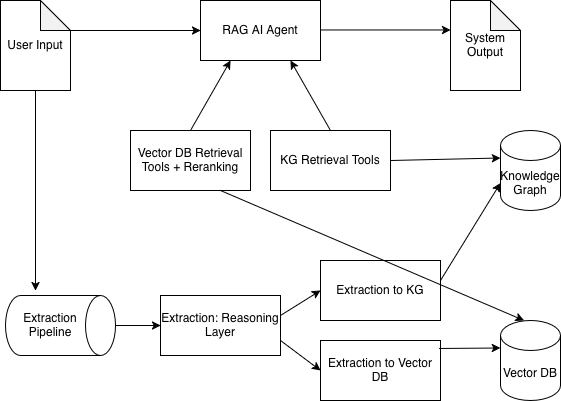

The diagram above was exported from draw.io. Its source (the exported page's mxGraphModel, read from the mxfile embedded in the PNG):
<mxGraphModel dx="589" dy="723" grid="1" gridSize="10" guides="1" tooltips="1" connect="1" arrows="1" fold="1" page="1" pageScale="1" pageWidth="850" pageHeight="1100" math="0" shadow="0">
  <root>
    <mxCell id="0" />
    <mxCell id="1" parent="0" />
    <mxCell id="S6klgwFpin6M115q269t-2" value="Knowledge Graph" style="shape=cylinder3;whiteSpace=wrap;html=1;boundedLbl=1;backgroundOutline=1;size=15;" vertex="1" parent="1">
      <mxGeometry x="560" y="330" width="60" height="80" as="geometry" />
    </mxCell>
    <mxCell id="S6klgwFpin6M115q269t-8" value="RAG AI Agent" style="rounded=0;whiteSpace=wrap;html=1;" vertex="1" parent="1">
      <mxGeometry x="260" y="200" width="120" height="60" as="geometry" />
    </mxCell>
    <mxCell id="S6klgwFpin6M115q269t-9" value="&lt;div&gt;Vector DB Retrieval Tools + Reranking&lt;/div&gt;" style="rounded=0;whiteSpace=wrap;html=1;" vertex="1" parent="1">
      <mxGeometry x="190" y="330" width="120" height="60" as="geometry" />
    </mxCell>
    <mxCell id="S6klgwFpin6M115q269t-11" value="User Input" style="shape=note;whiteSpace=wrap;html=1;backgroundOutline=1;darkOpacity=0.05;" vertex="1" parent="1">
      <mxGeometry x="60" y="200" width="70" height="90" as="geometry" />
    </mxCell>
    <mxCell id="S6klgwFpin6M115q269t-12" value="&lt;div&gt;KG Retrieval Tools&lt;/div&gt;" style="rounded=0;whiteSpace=wrap;html=1;" vertex="1" parent="1">
      <mxGeometry x="330" y="330" width="120" height="60" as="geometry" />
    </mxCell>
    <mxCell id="S6klgwFpin6M115q269t-13" value="" style="endArrow=classic;html=1;rounded=0;entryX=0.75;entryY=1;entryDx=0;entryDy=0;" edge="1" parent="1" target="S6klgwFpin6M115q269t-8">
      <mxGeometry width="50" height="50" relative="1" as="geometry">
        <mxPoint x="390" y="330" as="sourcePoint" />
        <mxPoint x="440" y="280" as="targetPoint" />
      </mxGeometry>
    </mxCell>
    <mxCell id="S6klgwFpin6M115q269t-14" value="" style="endArrow=classic;html=1;rounded=0;exitX=0.5;exitY=0;exitDx=0;exitDy=0;entryX=0.25;entryY=1;entryDx=0;entryDy=0;" edge="1" parent="1" source="S6klgwFpin6M115q269t-9" target="S6klgwFpin6M115q269t-8">
      <mxGeometry width="50" height="50" relative="1" as="geometry">
        <mxPoint x="270" y="260" as="sourcePoint" />
        <mxPoint x="320" y="210" as="targetPoint" />
      </mxGeometry>
    </mxCell>
    <mxCell id="S6klgwFpin6M115q269t-15" value="" style="endArrow=classic;html=1;rounded=0;exitX=0;exitY=0;exitDx=70;exitDy=30;exitPerimeter=0;entryX=0;entryY=0.5;entryDx=0;entryDy=0;" edge="1" parent="1" source="S6klgwFpin6M115q269t-11" target="S6klgwFpin6M115q269t-8">
      <mxGeometry width="50" height="50" relative="1" as="geometry">
        <mxPoint x="270" y="260" as="sourcePoint" />
        <mxPoint x="320" y="210" as="targetPoint" />
      </mxGeometry>
    </mxCell>
    <mxCell id="S6klgwFpin6M115q269t-16" value="" style="endArrow=classic;html=1;rounded=0;exitX=0.5;exitY=1;exitDx=0;exitDy=0;exitPerimeter=0;" edge="1" parent="1" source="S6klgwFpin6M115q269t-11">
      <mxGeometry width="50" height="50" relative="1" as="geometry">
        <mxPoint x="240" y="370" as="sourcePoint" />
        <mxPoint x="95" y="490" as="targetPoint" />
      </mxGeometry>
    </mxCell>
    <mxCell id="S6klgwFpin6M115q269t-22" style="edgeStyle=orthogonalEdgeStyle;rounded=0;orthogonalLoop=1;jettySize=auto;html=1;exitX=0.5;exitY=0;exitDx=0;exitDy=0;exitPerimeter=0;entryX=0;entryY=0.5;entryDx=0;entryDy=0;" edge="1" parent="1" source="S6klgwFpin6M115q269t-18" target="S6klgwFpin6M115q269t-20">
      <mxGeometry relative="1" as="geometry">
        <mxPoint x="200" y="525" as="targetPoint" />
      </mxGeometry>
    </mxCell>
    <mxCell id="S6klgwFpin6M115q269t-18" value="&lt;div&gt;&lt;br&gt;&lt;/div&gt;" style="shape=cylinder3;whiteSpace=wrap;html=1;boundedLbl=1;backgroundOutline=1;size=15;rotation=90;" vertex="1" parent="1">
      <mxGeometry x="90" y="470" width="60" height="110" as="geometry" />
    </mxCell>
    <mxCell id="S6klgwFpin6M115q269t-19" value="Extraction&lt;br&gt;Pipeline" style="text;html=1;whiteSpace=wrap;strokeColor=none;fillColor=none;align=center;verticalAlign=middle;rounded=0;" vertex="1" parent="1">
      <mxGeometry x="80" y="510" width="60" height="30" as="geometry" />
    </mxCell>
    <mxCell id="S6klgwFpin6M115q269t-20" value="Extraction: Reasoning Layer" style="rounded=0;whiteSpace=wrap;html=1;" vertex="1" parent="1">
      <mxGeometry x="220" y="495" width="120" height="60" as="geometry" />
    </mxCell>
    <mxCell id="S6klgwFpin6M115q269t-23" value="Extraction to KG" style="rounded=0;whiteSpace=wrap;html=1;" vertex="1" parent="1">
      <mxGeometry x="380" y="460" width="120" height="60" as="geometry" />
    </mxCell>
    <mxCell id="S6klgwFpin6M115q269t-24" value="Extraction to Vector DB" style="rounded=0;whiteSpace=wrap;html=1;" vertex="1" parent="1">
      <mxGeometry x="380" y="540" width="120" height="60" as="geometry" />
    </mxCell>
    <mxCell id="S6klgwFpin6M115q269t-25" value="" style="endArrow=classic;html=1;rounded=0;entryX=0;entryY=0.5;entryDx=0;entryDy=0;" edge="1" parent="1" target="S6klgwFpin6M115q269t-23">
      <mxGeometry width="50" height="50" relative="1" as="geometry">
        <mxPoint x="340" y="515" as="sourcePoint" />
        <mxPoint x="390" y="465" as="targetPoint" />
      </mxGeometry>
    </mxCell>
    <mxCell id="S6klgwFpin6M115q269t-27" value="" style="endArrow=classic;html=1;rounded=0;entryX=0;entryY=0.5;entryDx=0;entryDy=0;" edge="1" parent="1" target="S6klgwFpin6M115q269t-24">
      <mxGeometry width="50" height="50" relative="1" as="geometry">
        <mxPoint x="340" y="540" as="sourcePoint" />
        <mxPoint x="390" y="490" as="targetPoint" />
      </mxGeometry>
    </mxCell>
    <mxCell id="S6klgwFpin6M115q269t-29" value="Vector DB" style="shape=cylinder3;whiteSpace=wrap;html=1;boundedLbl=1;backgroundOutline=1;size=15;" vertex="1" parent="1">
      <mxGeometry x="560" y="520" width="60" height="80" as="geometry" />
    </mxCell>
    <mxCell id="S6klgwFpin6M115q269t-30" value="" style="endArrow=classic;html=1;rounded=0;entryX=0;entryY=0;entryDx=0;entryDy=27.5;entryPerimeter=0;exitX=0.988;exitY=0.133;exitDx=0;exitDy=0;exitPerimeter=0;" edge="1" parent="1" source="S6klgwFpin6M115q269t-24" target="S6klgwFpin6M115q269t-29">
      <mxGeometry width="50" height="50" relative="1" as="geometry">
        <mxPoint x="500" y="570" as="sourcePoint" />
        <mxPoint x="550" y="520" as="targetPoint" />
      </mxGeometry>
    </mxCell>
    <mxCell id="S6klgwFpin6M115q269t-31" value="" style="endArrow=classic;html=1;rounded=0;entryX=0;entryY=0;entryDx=0;entryDy=52.5;entryPerimeter=0;" edge="1" parent="1" target="S6klgwFpin6M115q269t-2">
      <mxGeometry width="50" height="50" relative="1" as="geometry">
        <mxPoint x="500" y="480" as="sourcePoint" />
        <mxPoint x="550" y="430" as="targetPoint" />
      </mxGeometry>
    </mxCell>
    <mxCell id="S6klgwFpin6M115q269t-32" value="" style="endArrow=classic;html=1;rounded=0;entryX=0;entryY=0;entryDx=0;entryDy=27.5;entryPerimeter=0;exitX=1;exitY=0.5;exitDx=0;exitDy=0;" edge="1" parent="1" source="S6klgwFpin6M115q269t-12" target="S6klgwFpin6M115q269t-2">
      <mxGeometry width="50" height="50" relative="1" as="geometry">
        <mxPoint x="450" y="385" as="sourcePoint" />
        <mxPoint x="500" y="335" as="targetPoint" />
      </mxGeometry>
    </mxCell>
    <mxCell id="S6klgwFpin6M115q269t-33" value="" style="endArrow=classic;html=1;rounded=0;exitX=0.75;exitY=1;exitDx=0;exitDy=0;entryX=0.392;entryY=0;entryDx=0;entryDy=0;entryPerimeter=0;" edge="1" parent="1" source="S6klgwFpin6M115q269t-9" target="S6klgwFpin6M115q269t-29">
      <mxGeometry width="50" height="50" relative="1" as="geometry">
        <mxPoint x="400" y="390" as="sourcePoint" />
        <mxPoint x="450" y="340" as="targetPoint" />
      </mxGeometry>
    </mxCell>
    <mxCell id="S6klgwFpin6M115q269t-34" value="" style="endArrow=classic;html=1;rounded=0;exitX=0;exitY=0;exitDx=70;exitDy=30;exitPerimeter=0;entryX=0;entryY=0.5;entryDx=0;entryDy=0;" edge="1" parent="1">
      <mxGeometry width="50" height="50" relative="1" as="geometry">
        <mxPoint x="380" y="229.47" as="sourcePoint" />
        <mxPoint x="510" y="229.47" as="targetPoint" />
      </mxGeometry>
    </mxCell>
    <mxCell id="S6klgwFpin6M115q269t-35" value="System Output" style="shape=note;whiteSpace=wrap;html=1;backgroundOutline=1;darkOpacity=0.05;" vertex="1" parent="1">
      <mxGeometry x="510" y="200" width="70" height="90" as="geometry" />
    </mxCell>
  </root>
</mxGraphModel>